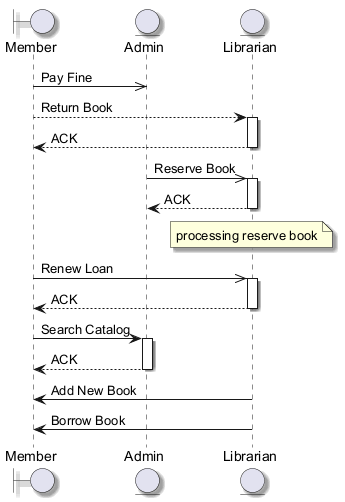

The diagram above was rendered by PlantUML. Its source (embedded in the PNG):
@startuml
skinparam backgroundColor #FFFFFF
skinparam classBackgroundColor #F3E5F5
skinparam classBorderColor #6A1B9A
skinparam shadowing true
boundary "Member" as M
entity "Admin" as A
entity "Librarian" as L
M ->> A : Pay Fine
M --> L : Return Book
activate L
L --> M : ACK
deactivate L
A ->> L : Reserve Book
activate L
L --> A : ACK
deactivate L
note over L : processing reserve book
M ->> L : Renew Loan
activate L
L --> M : ACK
deactivate L
M -> A : Search Catalog
activate A
A --> M : ACK
deactivate A
L -> M : Add New Book
L -> M : Borrow Book
@enduml